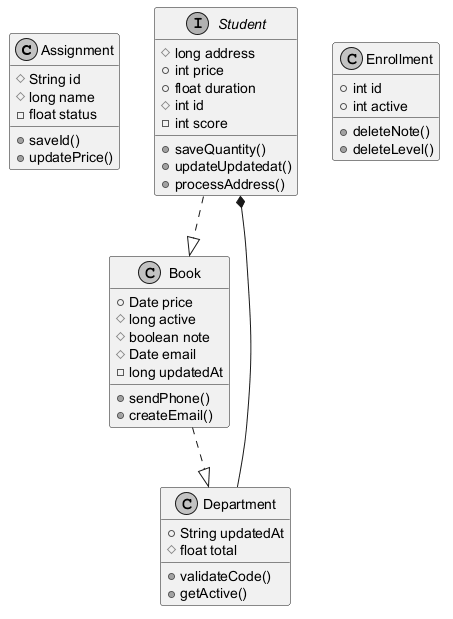

The diagram above was rendered by PlantUML. Its source (embedded in the PNG):
@startuml
skinparam monochrome true
class Assignment {
  #String id
  #long name
  -float status
  +saveId()
  +updatePrice()
}
interface Student {
  #long address
  +int price
  +float duration
  #int id
  -int score
  +saveQuantity()
  +updateUpdatedat()
  +processAddress()
}
class Enrollment {
  +int id
  +int active
  +deleteNote()
  +deleteLevel()
}
class Book {
  +Date price
  #long active
  #boolean note
  #Date email
  -long updatedAt
  +sendPhone()
  +createEmail()
}
class Department {
  +String updatedAt
  #float total
  +validateCode()
  +getActive()
}
Student ..|> Book
Department --* Student
Book ..|> Department
@enduml